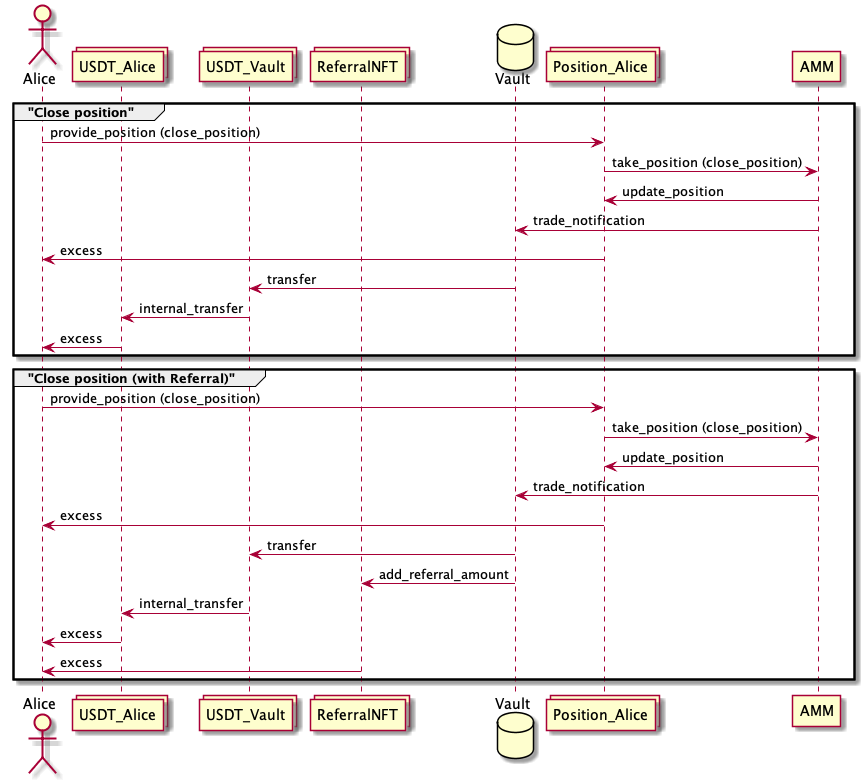

The diagram above was rendered by PlantUML. Its source (embedded in the PNG):
@startuml Position Operations
actor Alice

collections USDT_Alice
collections USDT_Vault

collections ReferralNFT

database    Vault


collections Position_Alice

participant AMM

group "Close position"

Alice -> Position_Alice : provide_position (close_position)
Position_Alice -> AMM : take_position (close_position)
AMM -> Position_Alice : update_position
AMM -> Vault : trade_notification
Position_Alice -> Alice : excess
Vault -> USDT_Vault : transfer
USDT_Vault -> USDT_Alice : internal_transfer
USDT_Alice -> Alice : excess

end

group "Close position (with Referral)"

Alice -> Position_Alice : provide_position (close_position)
Position_Alice -> AMM : take_position (close_position)
AMM -> Position_Alice : update_position
AMM -> Vault : trade_notification
Position_Alice -> Alice : excess
Vault -> USDT_Vault : transfer
Vault -> ReferralNFT : add_referral_amount
USDT_Vault -> USDT_Alice : internal_transfer
USDT_Alice -> Alice : excess
ReferralNFT -> Alice : excess

end

@enduml